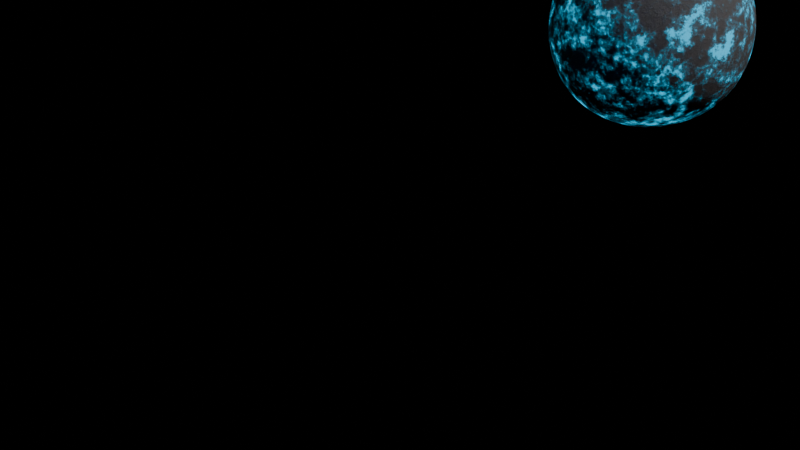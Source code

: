 # Source: asteroid-concept.blend  (saved by Blender 4.5.90; exported with 4.5.12 LTS)
import bpy
from mathutils import Matrix  # noqa: F401  (used for matrix-valued properties, if any)

bpy.ops.wm.read_factory_settings(use_empty=True)
scene = bpy.context.scene
scene.name = 'Scene'

# ---- collections
col_collection = bpy.data.collections.new('Collection'); scene.collection.children.link(col_collection)

# ---- materials (node trees are filled in below, after node groups)
mat_material_001 = bpy.data.materials.new('Material.001')
mat_material_005 = bpy.data.materials.new('Material.005')
mat_material_006 = bpy.data.materials.new('Material.006')
mat_material_007 = bpy.data.materials.new('Material.007')
mat_material_003 = bpy.data.materials.new('Material.003')
mat_material_002 = bpy.data.materials.new('Material.002')
mat_material_004 = bpy.data.materials.new('Material.004')

# ---- material node trees
mat_material_001.use_nodes = True; mat_material_001.node_tree.nodes.clear()
_N = mat_material_001.node_tree.nodes; _L = mat_material_001.node_tree.links
n0 = _N.new('ShaderNodeBsdfPrincipled'); n0.name = 'Principled BSDF'; n0.location = (639, 141)
n0.distribution = 'GGX'
n0.inputs[27].default_value = (0.0, 0.5551, 0.9065, 1.0)
n1 = _N.new('ShaderNodeOutputMaterial'); n1.name = 'Material Output'; n1.location = (976, 129)
n2 = _N.new('ShaderNodeTexNoise'); n2.name = 'Noise Texture'; n2.location = (-826, 149)
n2.inputs[2].default_value = 3.0
n2.inputs[3].default_value = 12.0
n2.inputs[4].default_value = 0.8
n3 = _N.new('ShaderNodeMapping'); n3.name = 'Mapping'; n3.location = (-1095, 180)
n4 = _N.new('ShaderNodeTexCoord'); n4.name = 'Texture Coordinate'; n4.location = (-1339, 111)
n5 = _N.new('ShaderNodeValToRGB'); n5.name = 'Color Ramp'; n5.location = (-526, 53)
n5.color_ramp.interpolation = 'EASE'
while len(n5.color_ramp.elements) > 1: n5.color_ramp.elements.remove(n5.color_ramp.elements[-1])
n5.color_ramp.elements[0].position = 0.4909; n5.color_ramp.elements[0].color = (0.0, 0.0, 0.0, 1.0)
_e = n5.color_ramp.elements.new(0.6091); _e.color = (1.0, 1.0, 1.0, 1.0)
n6 = _N.new('ShaderNodeMath'); n6.name = 'Math'; n6.location = (303, -34)
n6.operation = 'MULTIPLY'
n6.use_clamp = True
n6.inputs[1].default_value = 153.7
n7 = _N.new('ShaderNodeMath'); n7.name = 'Math.001'; n7.location = (-234, -5)
n7.operation = 'MINIMUM'
n7.inputs[1].default_value = 0.999
n8 = _N.new('ShaderNodeMath'); n8.name = 'Math.002'; n8.location = (29, -54)
n8.operation = 'LOGARITHM'
n8.inputs[0].default_value = 0.999
n9 = _N.new('ShaderNodeBump'); n9.name = 'Bump'; n9.location = (-303, -259)
n9.inputs[0].default_value = 0.4
n9.inputs[1].default_value = 0.4
_L.new(n4.outputs[3], n3.inputs[0])
_L.new(n3.outputs[0], n2.inputs[0])
_L.new(n2.outputs[0], n5.inputs[0])
_L.new(n8.outputs[0], n6.inputs[0])
_L.new(n6.outputs[0], n0.inputs[28])
_L.new(n5.outputs[0], n7.inputs[0])
_L.new(n7.outputs[0], n8.inputs[1])
_L.new(n2.outputs[0], n9.inputs[3])
_L.new(n9.outputs[0], n0.inputs[5])
_L.new(n0.outputs[0], n1.inputs[0])
n1.is_active_output = True
mat_material_005.use_nodes = True; mat_material_005.node_tree.nodes.clear()
_N = mat_material_005.node_tree.nodes; _L = mat_material_005.node_tree.links
n0 = _N.new('ShaderNodeBsdfPrincipled'); n0.name = 'Principled BSDF'; n0.location = (639, 141)
n0.distribution = 'GGX'
n0.inputs[27].default_value = (0.0, 0.9056, 0.2672, 1.0)
n1 = _N.new('ShaderNodeOutputMaterial'); n1.name = 'Material Output'; n1.location = (976, 129)
n2 = _N.new('ShaderNodeTexNoise'); n2.name = 'Noise Texture'; n2.location = (-826, 149)
n2.inputs[2].default_value = 3.0
n2.inputs[3].default_value = 12.0
n2.inputs[4].default_value = 0.8
n3 = _N.new('ShaderNodeMapping'); n3.name = 'Mapping'; n3.location = (-1095, 180)
n4 = _N.new('ShaderNodeTexCoord'); n4.name = 'Texture Coordinate'; n4.location = (-1339, 111)
n5 = _N.new('ShaderNodeValToRGB'); n5.name = 'Color Ramp'; n5.location = (-526, 53)
n5.color_ramp.interpolation = 'EASE'
while len(n5.color_ramp.elements) > 1: n5.color_ramp.elements.remove(n5.color_ramp.elements[-1])
n5.color_ramp.elements[0].position = 0.4909; n5.color_ramp.elements[0].color = (0.0, 0.0, 0.0, 1.0)
_e = n5.color_ramp.elements.new(0.6091); _e.color = (1.0, 1.0, 1.0, 1.0)
n6 = _N.new('ShaderNodeMath'); n6.name = 'Math'; n6.location = (303, -34)
n6.operation = 'MULTIPLY'
n6.use_clamp = True
n6.inputs[1].default_value = 153.7
n7 = _N.new('ShaderNodeMath'); n7.name = 'Math.001'; n7.location = (-234, -5)
n7.operation = 'MINIMUM'
n7.inputs[1].default_value = 0.999
n8 = _N.new('ShaderNodeMath'); n8.name = 'Math.002'; n8.location = (29, -54)
n8.operation = 'LOGARITHM'
n8.inputs[0].default_value = 0.999
n9 = _N.new('ShaderNodeBump'); n9.name = 'Bump'; n9.location = (-303, -259)
n9.inputs[0].default_value = 0.4
n9.inputs[1].default_value = 0.4
_L.new(n4.outputs[3], n3.inputs[0])
_L.new(n3.outputs[0], n2.inputs[0])
_L.new(n2.outputs[0], n5.inputs[0])
_L.new(n8.outputs[0], n6.inputs[0])
_L.new(n6.outputs[0], n0.inputs[28])
_L.new(n5.outputs[0], n7.inputs[0])
_L.new(n7.outputs[0], n8.inputs[1])
_L.new(n2.outputs[0], n9.inputs[3])
_L.new(n9.outputs[0], n0.inputs[5])
_L.new(n0.outputs[0], n1.inputs[0])
n1.is_active_output = True
mat_material_006.use_nodes = True; mat_material_006.node_tree.nodes.clear()
_N = mat_material_006.node_tree.nodes; _L = mat_material_006.node_tree.links
n0 = _N.new('ShaderNodeBsdfPrincipled'); n0.name = 'Principled BSDF'; n0.location = (639, 141)
n0.distribution = 'GGX'
n0.inputs[27].default_value = (0.0, 0.5551, 0.9065, 1.0)
n1 = _N.new('ShaderNodeOutputMaterial'); n1.name = 'Material Output'; n1.location = (976, 129)
n2 = _N.new('ShaderNodeTexNoise'); n2.name = 'Noise Texture'; n2.location = (-826, 149)
n2.inputs[2].default_value = 3.0
n2.inputs[3].default_value = 12.0
n2.inputs[4].default_value = 0.8
n3 = _N.new('ShaderNodeMapping'); n3.name = 'Mapping'; n3.location = (-1095, 180)
n4 = _N.new('ShaderNodeTexCoord'); n4.name = 'Texture Coordinate'; n4.location = (-1339, 111)
n5 = _N.new('ShaderNodeValToRGB'); n5.name = 'Color Ramp'; n5.location = (-526, 53)
n5.color_ramp.interpolation = 'EASE'
while len(n5.color_ramp.elements) > 1: n5.color_ramp.elements.remove(n5.color_ramp.elements[-1])
n5.color_ramp.elements[0].position = 0.4909; n5.color_ramp.elements[0].color = (0.0, 0.0, 0.0, 1.0)
_e = n5.color_ramp.elements.new(0.6091); _e.color = (1.0, 1.0, 1.0, 1.0)
n6 = _N.new('ShaderNodeMath'); n6.name = 'Math'; n6.location = (303, -34)
n6.operation = 'MULTIPLY'
n6.use_clamp = True
n6.inputs[1].default_value = 153.7
n7 = _N.new('ShaderNodeMath'); n7.name = 'Math.001'; n7.location = (-234, -5)
n7.operation = 'MINIMUM'
n7.inputs[1].default_value = 0.999
n8 = _N.new('ShaderNodeMath'); n8.name = 'Math.002'; n8.location = (29, -54)
n8.operation = 'LOGARITHM'
n8.inputs[0].default_value = 0.999
n9 = _N.new('ShaderNodeBump'); n9.name = 'Bump'; n9.location = (-303, -259)
n9.inputs[0].default_value = 0.4
n9.inputs[1].default_value = 0.4
_L.new(n4.outputs[3], n3.inputs[0])
_L.new(n3.outputs[0], n2.inputs[0])
_L.new(n2.outputs[0], n5.inputs[0])
_L.new(n8.outputs[0], n6.inputs[0])
_L.new(n6.outputs[0], n0.inputs[28])
_L.new(n5.outputs[0], n7.inputs[0])
_L.new(n7.outputs[0], n8.inputs[1])
_L.new(n2.outputs[0], n9.inputs[3])
_L.new(n9.outputs[0], n0.inputs[5])
_L.new(n0.outputs[0], n1.inputs[0])
n1.is_active_output = True
mat_material_007.use_nodes = True; mat_material_007.node_tree.nodes.clear()
_N = mat_material_007.node_tree.nodes; _L = mat_material_007.node_tree.links
n0 = _N.new('ShaderNodeBsdfPrincipled'); n0.name = 'Principled BSDF'; n0.location = (639, 141)
n0.distribution = 'GGX'
n0.inputs[27].default_value = (0.0, 0.5551, 0.9065, 1.0)
n1 = _N.new('ShaderNodeOutputMaterial'); n1.name = 'Material Output'; n1.location = (976, 129)
n2 = _N.new('ShaderNodeTexNoise'); n2.name = 'Noise Texture'; n2.location = (-826, 149)
n2.inputs[2].default_value = 3.0
n2.inputs[3].default_value = 12.0
n2.inputs[4].default_value = 0.8
n3 = _N.new('ShaderNodeMapping'); n3.name = 'Mapping'; n3.location = (-1095, 180)
n4 = _N.new('ShaderNodeTexCoord'); n4.name = 'Texture Coordinate'; n4.location = (-1339, 111)
n5 = _N.new('ShaderNodeValToRGB'); n5.name = 'Color Ramp'; n5.location = (-526, 53)
n5.color_ramp.interpolation = 'EASE'
while len(n5.color_ramp.elements) > 1: n5.color_ramp.elements.remove(n5.color_ramp.elements[-1])
n5.color_ramp.elements[0].position = 0.4909; n5.color_ramp.elements[0].color = (0.0, 0.0, 0.0, 1.0)
_e = n5.color_ramp.elements.new(0.6091); _e.color = (1.0, 1.0, 1.0, 1.0)
n6 = _N.new('ShaderNodeMath'); n6.name = 'Math'; n6.location = (303, -34)
n6.operation = 'MULTIPLY'
n6.use_clamp = True
n6.inputs[1].default_value = 153.7
n7 = _N.new('ShaderNodeMath'); n7.name = 'Math.001'; n7.location = (-234, -5)
n7.operation = 'MINIMUM'
n7.inputs[1].default_value = 0.999
n8 = _N.new('ShaderNodeMath'); n8.name = 'Math.002'; n8.location = (29, -54)
n8.operation = 'LOGARITHM'
n8.inputs[0].default_value = 0.999
n9 = _N.new('ShaderNodeBump'); n9.name = 'Bump'; n9.location = (-303, -259)
n9.inputs[0].default_value = 0.4
n9.inputs[1].default_value = 0.4
_L.new(n4.outputs[3], n3.inputs[0])
_L.new(n3.outputs[0], n2.inputs[0])
_L.new(n2.outputs[0], n5.inputs[0])
_L.new(n8.outputs[0], n6.inputs[0])
_L.new(n6.outputs[0], n0.inputs[28])
_L.new(n5.outputs[0], n7.inputs[0])
_L.new(n7.outputs[0], n8.inputs[1])
_L.new(n2.outputs[0], n9.inputs[3])
_L.new(n9.outputs[0], n0.inputs[5])
_L.new(n0.outputs[0], n1.inputs[0])
n1.is_active_output = True
mat_material_003.use_nodes = True; mat_material_003.node_tree.nodes.clear()
_N = mat_material_003.node_tree.nodes; _L = mat_material_003.node_tree.links
n0 = _N.new('ShaderNodeBsdfPrincipled'); n0.name = 'Principled BSDF'; n0.location = (639, 141)
n0.distribution = 'GGX'
n0.inputs[27].default_value = (0.9049, 0.0, 0.6007, 1.0)
n1 = _N.new('ShaderNodeOutputMaterial'); n1.name = 'Material Output'; n1.location = (976, 129)
n2 = _N.new('ShaderNodeTexNoise'); n2.name = 'Noise Texture'; n2.location = (-826, 149)
n2.inputs[2].default_value = 3.0
n2.inputs[3].default_value = 12.0
n2.inputs[4].default_value = 0.8
n3 = _N.new('ShaderNodeMapping'); n3.name = 'Mapping'; n3.location = (-1095, 180)
n4 = _N.new('ShaderNodeTexCoord'); n4.name = 'Texture Coordinate'; n4.location = (-1339, 111)
n5 = _N.new('ShaderNodeValToRGB'); n5.name = 'Color Ramp'; n5.location = (-526, 53)
n5.color_ramp.interpolation = 'EASE'
while len(n5.color_ramp.elements) > 1: n5.color_ramp.elements.remove(n5.color_ramp.elements[-1])
n5.color_ramp.elements[0].position = 0.4909; n5.color_ramp.elements[0].color = (0.0, 0.0, 0.0, 1.0)
_e = n5.color_ramp.elements.new(0.6091); _e.color = (1.0, 1.0, 1.0, 1.0)
n6 = _N.new('ShaderNodeMath'); n6.name = 'Math'; n6.location = (303, -34)
n6.operation = 'MULTIPLY'
n6.use_clamp = True
n6.inputs[1].default_value = 153.7
n7 = _N.new('ShaderNodeMath'); n7.name = 'Math.001'; n7.location = (-234, -5)
n7.operation = 'MINIMUM'
n7.inputs[1].default_value = 0.999
n8 = _N.new('ShaderNodeMath'); n8.name = 'Math.002'; n8.location = (29, -54)
n8.operation = 'LOGARITHM'
n8.inputs[0].default_value = 0.999
n9 = _N.new('ShaderNodeBump'); n9.name = 'Bump'; n9.location = (-303, -259)
n9.inputs[0].default_value = 0.4
n9.inputs[1].default_value = 0.4
_L.new(n4.outputs[3], n3.inputs[0])
_L.new(n3.outputs[0], n2.inputs[0])
_L.new(n2.outputs[0], n5.inputs[0])
_L.new(n8.outputs[0], n6.inputs[0])
_L.new(n6.outputs[0], n0.inputs[28])
_L.new(n5.outputs[0], n7.inputs[0])
_L.new(n7.outputs[0], n8.inputs[1])
_L.new(n2.outputs[0], n9.inputs[3])
_L.new(n9.outputs[0], n0.inputs[5])
_L.new(n0.outputs[0], n1.inputs[0])
n1.is_active_output = True
mat_material_002.use_nodes = True; mat_material_002.node_tree.nodes.clear()
_N = mat_material_002.node_tree.nodes; _L = mat_material_002.node_tree.links
n0 = _N.new('ShaderNodeBsdfPrincipled'); n0.name = 'Principled BSDF'; n0.location = (639, 141)
n0.distribution = 'GGX'
n0.inputs[27].default_value = (0.0, 0.06708, 0.9045, 1.0)
n1 = _N.new('ShaderNodeOutputMaterial'); n1.name = 'Material Output'; n1.location = (976, 129)
n2 = _N.new('ShaderNodeTexNoise'); n2.name = 'Noise Texture'; n2.location = (-826, 149)
n2.inputs[2].default_value = 3.0
n2.inputs[3].default_value = 12.0
n2.inputs[4].default_value = 0.8
n3 = _N.new('ShaderNodeMapping'); n3.name = 'Mapping'; n3.location = (-1095, 180)
n4 = _N.new('ShaderNodeTexCoord'); n4.name = 'Texture Coordinate'; n4.location = (-1339, 111)
n5 = _N.new('ShaderNodeValToRGB'); n5.name = 'Color Ramp'; n5.location = (-526, 53)
n5.color_ramp.interpolation = 'EASE'
while len(n5.color_ramp.elements) > 1: n5.color_ramp.elements.remove(n5.color_ramp.elements[-1])
n5.color_ramp.elements[0].position = 0.4909; n5.color_ramp.elements[0].color = (0.0, 0.0, 0.0, 1.0)
_e = n5.color_ramp.elements.new(0.6091); _e.color = (1.0, 1.0, 1.0, 1.0)
n6 = _N.new('ShaderNodeMath'); n6.name = 'Math'; n6.location = (303, -34)
n6.operation = 'MULTIPLY'
n6.use_clamp = True
n6.inputs[1].default_value = 153.7
n7 = _N.new('ShaderNodeMath'); n7.name = 'Math.001'; n7.location = (-234, -5)
n7.operation = 'MINIMUM'
n7.inputs[1].default_value = 0.999
n8 = _N.new('ShaderNodeMath'); n8.name = 'Math.002'; n8.location = (29, -54)
n8.operation = 'LOGARITHM'
n8.inputs[0].default_value = 0.999
n9 = _N.new('ShaderNodeBump'); n9.name = 'Bump'; n9.location = (-303, -259)
n9.inputs[0].default_value = 0.4
n9.inputs[1].default_value = 0.4
_L.new(n4.outputs[3], n3.inputs[0])
_L.new(n3.outputs[0], n2.inputs[0])
_L.new(n2.outputs[0], n5.inputs[0])
_L.new(n8.outputs[0], n6.inputs[0])
_L.new(n6.outputs[0], n0.inputs[28])
_L.new(n5.outputs[0], n7.inputs[0])
_L.new(n7.outputs[0], n8.inputs[1])
_L.new(n2.outputs[0], n9.inputs[3])
_L.new(n9.outputs[0], n0.inputs[5])
_L.new(n0.outputs[0], n1.inputs[0])
n1.is_active_output = True
mat_material_004.use_nodes = True; mat_material_004.node_tree.nodes.clear()
_N = mat_material_004.node_tree.nodes; _L = mat_material_004.node_tree.links
n0 = _N.new('ShaderNodeBsdfPrincipled'); n0.name = 'Principled BSDF'; n0.location = (639, 141)
n0.distribution = 'GGX'
n0.inputs[27].default_value = (0.9051, 0.001768, 0.0, 1.0)
n1 = _N.new('ShaderNodeOutputMaterial'); n1.name = 'Material Output'; n1.location = (976, 129)
n2 = _N.new('ShaderNodeTexNoise'); n2.name = 'Noise Texture'; n2.location = (-826, 149)
n2.inputs[2].default_value = 3.0
n2.inputs[3].default_value = 12.0
n2.inputs[4].default_value = 0.8
n3 = _N.new('ShaderNodeMapping'); n3.name = 'Mapping'; n3.location = (-1095, 180)
n4 = _N.new('ShaderNodeTexCoord'); n4.name = 'Texture Coordinate'; n4.location = (-1339, 111)
n5 = _N.new('ShaderNodeValToRGB'); n5.name = 'Color Ramp'; n5.location = (-526, 53)
n5.color_ramp.interpolation = 'EASE'
while len(n5.color_ramp.elements) > 1: n5.color_ramp.elements.remove(n5.color_ramp.elements[-1])
n5.color_ramp.elements[0].position = 0.4909; n5.color_ramp.elements[0].color = (0.0, 0.0, 0.0, 1.0)
_e = n5.color_ramp.elements.new(0.6091); _e.color = (1.0, 1.0, 1.0, 1.0)
n6 = _N.new('ShaderNodeMath'); n6.name = 'Math'; n6.location = (303, -34)
n6.operation = 'MULTIPLY'
n6.use_clamp = True
n6.inputs[1].default_value = 153.7
n7 = _N.new('ShaderNodeMath'); n7.name = 'Math.001'; n7.location = (-234, -5)
n7.operation = 'MINIMUM'
n7.inputs[1].default_value = 0.999
n8 = _N.new('ShaderNodeMath'); n8.name = 'Math.002'; n8.location = (29, -54)
n8.operation = 'LOGARITHM'
n8.inputs[0].default_value = 0.999
n9 = _N.new('ShaderNodeBump'); n9.name = 'Bump'; n9.location = (-303, -259)
n9.inputs[0].default_value = 0.4
n9.inputs[1].default_value = 0.4
_L.new(n4.outputs[3], n3.inputs[0])
_L.new(n3.outputs[0], n2.inputs[0])
_L.new(n2.outputs[0], n5.inputs[0])
_L.new(n8.outputs[0], n6.inputs[0])
_L.new(n6.outputs[0], n0.inputs[28])
_L.new(n5.outputs[0], n7.inputs[0])
_L.new(n7.outputs[0], n8.inputs[1])
_L.new(n2.outputs[0], n9.inputs[3])
_L.new(n9.outputs[0], n0.inputs[5])
_L.new(n0.outputs[0], n1.inputs[0])
n1.is_active_output = True

# ---- world
world_world = bpy.data.worlds.new('World'); scene.world = world_world
world_world.use_nodes = True; world_world.node_tree.nodes.clear()
_N = world_world.node_tree.nodes; _L = world_world.node_tree.links
n0 = _N.new('ShaderNodeOutputWorld'); n0.name = 'World Output'; n0.location = (200, 100)
n1 = _N.new('ShaderNodeBackground'); n1.name = 'Background'; n1.location = (-200, 100)
n1.inputs[0].default_value = (0.008344, 0.008344, 0.008344, 1.0)
n1.inputs[1].default_value = 0.0
_L.new(n1.outputs[0], n0.inputs[0])
n0.is_active_output = True
world_world.color = (0.05088, 0.05088, 0.05088)
world_world.sun_shadow_jitter_overblur = 0.0

# ---- cameras
cam_camera = bpy.data.cameras.new('Camera')
cam_camera.clip_end = 100.0
cam_camera.ortho_scale = 7.314

# ---- lights
light_light = bpy.data.lights.new('Light', 'SUN')
light_light.angle = 0.1993
light_light.energy = 0.4
light_light.shadow_soft_size = 0.1
light_light.shadow_cascade_max_distance = 1000.0

# ---- meshes
me_cube = bpy.data.meshes.new('Cube')
me_cube.from_pydata([(1.0, 1.0, 1.0), (1.0, 1.0, -1.0), (1.0, -1.0, 1.0), (1.0, -1.0, -1.0), (-1.0, 1.0, 1.0), (-1.0, 1.0, -1.0), (-1.0, -1.0, 1.0), (-1.0, -1.0, -1.0)], [], [(0, 4, 6, 2), (3, 2, 6, 7), (7, 6, 4, 5), (5, 1, 3, 7), (1, 0, 2, 3), (5, 4, 0, 1)])
me_cube.polygons.foreach_set('use_smooth', [True] * 6)
_uv = me_cube.uv_layers.new(name='UVMap')
_uv.uv.foreach_set('vector', [0.625, 0.5, 0.875, 0.5, 0.875, 0.75, 0.625, 0.75, 0.375, 0.75, 0.625, 0.75, 0.625, 1.0, 0.375, 1.0, 0.375, 0.0, 0.625, 0.0, 0.625, 0.25, 0.375, 0.25, 0.125, 0.5, 0.375, 0.5, 0.375, 0.75, 0.125, 0.75, 0.375, 0.5, 0.625, 0.5, 0.625, 0.75, 0.375, 0.75, 0.375, 0.25, 0.625, 0.25, 0.625, 0.5, 0.375, 0.5])
me_cube.materials.append(mat_material_001)
me_cube.use_mirror_vertex_groups = False
me_cube.update()
me_cube_001 = bpy.data.meshes.new('Cube.001')
me_cube_001.from_pydata([(1.0, 1.0, 1.0), (1.0, 1.0, -1.0), (1.0, -1.0, 1.0), (1.0, -1.0, -1.0), (-1.0, 1.0, 1.0), (-1.0, 1.0, -1.0), (-1.0, -1.0, 1.0), (-1.0, -1.0, -1.0)], [], [(0, 4, 6, 2), (3, 2, 6, 7), (7, 6, 4, 5), (5, 1, 3, 7), (1, 0, 2, 3), (5, 4, 0, 1)])
me_cube_001.polygons.foreach_set('use_smooth', [True] * 6)
_uv = me_cube_001.uv_layers.new(name='UVMap')
_uv.uv.foreach_set('vector', [0.625, 0.5, 0.875, 0.5, 0.875, 0.75, 0.625, 0.75, 0.375, 0.75, 0.625, 0.75, 0.625, 1.0, 0.375, 1.0, 0.375, 0.0, 0.625, 0.0, 0.625, 0.25, 0.375, 0.25, 0.125, 0.5, 0.375, 0.5, 0.375, 0.75, 0.125, 0.75, 0.375, 0.5, 0.625, 0.5, 0.625, 0.75, 0.375, 0.75, 0.375, 0.25, 0.625, 0.25, 0.625, 0.5, 0.375, 0.5])
me_cube_001.materials.append(mat_material_005)
me_cube_001.use_mirror_vertex_groups = False
me_cube_001.update()
me_cube_002 = bpy.data.meshes.new('Cube.002')
me_cube_002.from_pydata([(1.0, 1.0, 1.0), (1.0, 1.0, -1.0), (1.0, -1.0, 1.0), (1.0, -1.0, -1.0), (-1.0, 1.0, 1.0), (-1.0, 1.0, -1.0), (-1.0, -1.0, 1.0), (-1.0, -1.0, -1.0)], [], [(0, 4, 6, 2), (3, 2, 6, 7), (7, 6, 4, 5), (5, 1, 3, 7), (1, 0, 2, 3), (5, 4, 0, 1)])
me_cube_002.polygons.foreach_set('use_smooth', [True] * 6)
_uv = me_cube_002.uv_layers.new(name='UVMap')
_uv.uv.foreach_set('vector', [0.625, 0.5, 0.875, 0.5, 0.875, 0.75, 0.625, 0.75, 0.375, 0.75, 0.625, 0.75, 0.625, 1.0, 0.375, 1.0, 0.375, 0.0, 0.625, 0.0, 0.625, 0.25, 0.375, 0.25, 0.125, 0.5, 0.375, 0.5, 0.375, 0.75, 0.125, 0.75, 0.375, 0.5, 0.625, 0.5, 0.625, 0.75, 0.375, 0.75, 0.375, 0.25, 0.625, 0.25, 0.625, 0.5, 0.375, 0.5])
me_cube_002.materials.append(mat_material_006)
me_cube_002.use_mirror_vertex_groups = False
me_cube_002.update()
me_cube_003 = bpy.data.meshes.new('Cube.003')
me_cube_003.from_pydata([(1.0, 1.0, 1.0), (1.0, 1.0, -1.0), (1.0, -1.0, 1.0), (1.0, -1.0, -1.0), (-1.0, 1.0, 1.0), (-1.0, 1.0, -1.0), (-1.0, -1.0, 1.0), (-1.0, -1.0, -1.0)], [], [(0, 4, 6, 2), (3, 2, 6, 7), (7, 6, 4, 5), (5, 1, 3, 7), (1, 0, 2, 3), (5, 4, 0, 1)])
me_cube_003.polygons.foreach_set('use_smooth', [True] * 6)
_uv = me_cube_003.uv_layers.new(name='UVMap')
_uv.uv.foreach_set('vector', [0.625, 0.5, 0.875, 0.5, 0.875, 0.75, 0.625, 0.75, 0.375, 0.75, 0.625, 0.75, 0.625, 1.0, 0.375, 1.0, 0.375, 0.0, 0.625, 0.0, 0.625, 0.25, 0.375, 0.25, 0.125, 0.5, 0.375, 0.5, 0.375, 0.75, 0.125, 0.75, 0.375, 0.5, 0.625, 0.5, 0.625, 0.75, 0.375, 0.75, 0.375, 0.25, 0.625, 0.25, 0.625, 0.5, 0.375, 0.5])
me_cube_003.materials.append(mat_material_007)
me_cube_003.use_mirror_vertex_groups = False
me_cube_003.update()
me_cube_004 = bpy.data.meshes.new('Cube.004')
me_cube_004.from_pydata([(1.0, 1.0, 1.0), (1.0, 1.0, -1.0), (1.0, -1.0, 1.0), (1.0, -1.0, -1.0), (-1.0, 1.0, 1.0), (-1.0, 1.0, -1.0), (-1.0, -1.0, 1.0), (-1.0, -1.0, -1.0)], [], [(0, 4, 6, 2), (3, 2, 6, 7), (7, 6, 4, 5), (5, 1, 3, 7), (1, 0, 2, 3), (5, 4, 0, 1)])
me_cube_004.polygons.foreach_set('use_smooth', [True] * 6)
_uv = me_cube_004.uv_layers.new(name='UVMap')
_uv.uv.foreach_set('vector', [0.625, 0.5, 0.875, 0.5, 0.875, 0.75, 0.625, 0.75, 0.375, 0.75, 0.625, 0.75, 0.625, 1.0, 0.375, 1.0, 0.375, 0.0, 0.625, 0.0, 0.625, 0.25, 0.375, 0.25, 0.125, 0.5, 0.375, 0.5, 0.375, 0.75, 0.125, 0.75, 0.375, 0.5, 0.625, 0.5, 0.625, 0.75, 0.375, 0.75, 0.375, 0.25, 0.625, 0.25, 0.625, 0.5, 0.375, 0.5])
me_cube_004.materials.append(mat_material_003)
me_cube_004.use_mirror_vertex_groups = False
me_cube_004.update()
me_cube_005 = bpy.data.meshes.new('Cube.005')
me_cube_005.from_pydata([(1.0, 1.0, 1.0), (1.0, 1.0, -1.0), (1.0, -1.0, 1.0), (1.0, -1.0, -1.0), (-1.0, 1.0, 1.0), (-1.0, 1.0, -1.0), (-1.0, -1.0, 1.0), (-1.0, -1.0, -1.0)], [], [(0, 4, 6, 2), (3, 2, 6, 7), (7, 6, 4, 5), (5, 1, 3, 7), (1, 0, 2, 3), (5, 4, 0, 1)])
me_cube_005.polygons.foreach_set('use_smooth', [True] * 6)
_uv = me_cube_005.uv_layers.new(name='UVMap')
_uv.uv.foreach_set('vector', [0.625, 0.5, 0.875, 0.5, 0.875, 0.75, 0.625, 0.75, 0.375, 0.75, 0.625, 0.75, 0.625, 1.0, 0.375, 1.0, 0.375, 0.0, 0.625, 0.0, 0.625, 0.25, 0.375, 0.25, 0.125, 0.5, 0.375, 0.5, 0.375, 0.75, 0.125, 0.75, 0.375, 0.5, 0.625, 0.5, 0.625, 0.75, 0.375, 0.75, 0.375, 0.25, 0.625, 0.25, 0.625, 0.5, 0.375, 0.5])
me_cube_005.materials.append(mat_material_002)
me_cube_005.use_mirror_vertex_groups = False
me_cube_005.update()
me_cube_006 = bpy.data.meshes.new('Cube.006')
me_cube_006.from_pydata([(1.0, 1.0, 1.0), (1.0, 1.0, -1.0), (1.0, -1.0, 1.0), (1.0, -1.0, -1.0), (-1.0, 1.0, 1.0), (-1.0, 1.0, -1.0), (-1.0, -1.0, 1.0), (-1.0, -1.0, -1.0)], [], [(0, 4, 6, 2), (3, 2, 6, 7), (7, 6, 4, 5), (5, 1, 3, 7), (1, 0, 2, 3), (5, 4, 0, 1)])
me_cube_006.polygons.foreach_set('use_smooth', [True] * 6)
_uv = me_cube_006.uv_layers.new(name='UVMap')
_uv.uv.foreach_set('vector', [0.625, 0.5, 0.875, 0.5, 0.875, 0.75, 0.625, 0.75, 0.375, 0.75, 0.625, 0.75, 0.625, 1.0, 0.375, 1.0, 0.375, 0.0, 0.625, 0.0, 0.625, 0.25, 0.375, 0.25, 0.125, 0.5, 0.375, 0.5, 0.375, 0.75, 0.125, 0.75, 0.375, 0.5, 0.625, 0.5, 0.625, 0.75, 0.375, 0.75, 0.375, 0.25, 0.625, 0.25, 0.625, 0.5, 0.375, 0.5])
me_cube_006.materials.append(mat_material_004)
me_cube_006.use_mirror_vertex_groups = False
me_cube_006.update()

# ---- objects
ob_cube = bpy.data.objects.new('Cube', me_cube)
ob_light = bpy.data.objects.new('Light', light_light)
ob_camera = bpy.data.objects.new('Camera', cam_camera)
ob_cube_001 = bpy.data.objects.new('Cube.001', me_cube_001)
ob_cube_002 = bpy.data.objects.new('Cube.002', me_cube_002)
ob_cube_003 = bpy.data.objects.new('Cube.003', me_cube_003)
ob_cube_004 = bpy.data.objects.new('Cube.004', me_cube_004)
ob_cube_005 = bpy.data.objects.new('Cube.005', me_cube_005)
ob_cube_006 = bpy.data.objects.new('Cube.006', me_cube_006)

# ---- transforms, parenting, visibility, modifiers, constraints
ob_cube.location = (-6.095, -3.932, 1.804)
ob_cube.rotation_euler = (-0.745, 0.5488, -0.4166)
ob_cube.lock_rotations_4d = False
ob_cube.empty_display_type = 'ARROWS'
ob_cube.lineart.crease_threshold = 0.0
_m = ob_cube.modifiers.new('Subdivision', 'SUBSURF')
_m.levels = 7
_m.render_levels = 7
_m.show_only_control_edges = False
_m.use_limit_surface = False
_m.open_advanced_panel = True
_m = ob_cube.modifiers.new('Displace', 'DISPLACE')
_m.strength = 0.75
ob_light.location = (41.65, 7.201, 40.58)
ob_light.rotation_euler = (0.6503, 0.05522, 1.866)
ob_light.lock_rotations_4d = False
ob_light.empty_display_type = 'ARROWS'
ob_light.color = (0.0, 0.0, 0.0, 0.0)
ob_light.lineart.crease_threshold = 0.0
ob_camera.location = (7.359, -6.926, 5.518)
ob_camera.rotation_euler = (1.109, 0.0, 0.8149)
ob_camera.lock_rotations_4d = False
ob_camera.empty_display_type = 'ARROWS'
ob_camera.color = (0.0, 0.0, 0.0, 0.0)
ob_camera.display_type = 'WIRE'
ob_camera.lineart.crease_threshold = 0.0
ob_cube_001.location = (-13.97, 3.607, 4.007)
ob_cube_001.rotation_euler = (-0.4747, -0.0543, 0.2473)
ob_cube_001.scale = (1.66, 1.66, 1.66)
ob_cube_001.lock_rotations_4d = False
ob_cube_001.empty_display_type = 'ARROWS'
ob_cube_001.lineart.crease_threshold = 0.0
_m = ob_cube_001.modifiers.new('Subdivision', 'SUBSURF')
_m.levels = 7
_m.render_levels = 7
_m.show_only_control_edges = False
_m.use_limit_surface = False
_m = ob_cube_001.modifiers.new('Displace', 'DISPLACE')
_m.strength = 0.75
ob_cube_002.location = (-8.465, -13.92, 4.266)
ob_cube_002.lock_rotations_4d = False
ob_cube_002.empty_display_type = 'ARROWS'
ob_cube_002.lineart.crease_threshold = 0.0
_m = ob_cube_002.modifiers.new('Subdivision', 'SUBSURF')
_m.levels = 7
_m.render_levels = 7
_m.show_only_control_edges = False
_m.use_limit_surface = False
_m = ob_cube_002.modifiers.new('Displace', 'DISPLACE')
_m.strength = 0.75
ob_cube_003.location = (-2.247, 7.498, 0.5659)
ob_cube_003.rotation_euler = (-0.2168, 0.178, -4.561)
ob_cube_003.scale = (1.281, 1.281, 1.281)
ob_cube_003.lock_rotations_4d = False
ob_cube_003.empty_display_type = 'ARROWS'
ob_cube_003.lineart.crease_threshold = 0.0
_m = ob_cube_003.modifiers.new('Subdivision', 'SUBSURF')
_m.levels = 7
_m.render_levels = 7
_m.show_only_control_edges = False
_m.use_limit_surface = False
_m = ob_cube_003.modifiers.new('Displace', 'DISPLACE')
_m.strength = 0.75
ob_cube_004.location = (14.0, -5.024, 3.716)
ob_cube_004.rotation_euler = (6.072, 0.2008, -0.5778)
ob_cube_004.scale = (1.493, 1.493, 1.493)
ob_cube_004.lock_rotations_4d = False
ob_cube_004.empty_display_type = 'ARROWS'
ob_cube_004.lineart.crease_threshold = 0.0
_m = ob_cube_004.modifiers.new('Subdivision', 'SUBSURF')
_m.levels = 7
_m.render_levels = 7
_m.show_only_control_edges = False
_m.use_limit_surface = False
_m = ob_cube_004.modifiers.new('Displace', 'DISPLACE')
_m.strength = 0.75
ob_cube_005.location = (0.0, 0.0, 9.296)
ob_cube_005.scale = (2.389, 2.389, 2.389)
ob_cube_005.lock_rotations_4d = False
ob_cube_005.empty_display_type = 'ARROWS'
ob_cube_005.lineart.crease_threshold = 0.0
_m = ob_cube_005.modifiers.new('Subdivision', 'SUBSURF')
_m.levels = 7
_m.render_levels = 7
_m.show_only_control_edges = False
_m.use_limit_surface = False
_m = ob_cube_005.modifiers.new('Displace', 'DISPLACE')
_m.strength = 0.75
ob_cube_006.location = (7.708, 12.11, 5.552)
ob_cube_006.rotation_euler = (0.8095, 0.6943, -4.315)
ob_cube_006.scale = (1.638, 1.638, 1.638)
ob_cube_006.lock_rotations_4d = False
ob_cube_006.empty_display_type = 'ARROWS'
ob_cube_006.lineart.crease_threshold = 0.0
_m = ob_cube_006.modifiers.new('Subdivision', 'SUBSURF')
_m.levels = 7
_m.render_levels = 7
_m.show_only_control_edges = False
_m.use_limit_surface = False
_m = ob_cube_006.modifiers.new('Displace', 'DISPLACE')
_m.strength = 0.75

# ---- collection membership
col_collection.objects.link(ob_cube)
col_collection.objects.link(ob_light)
col_collection.objects.link(ob_camera)
col_collection.objects.link(ob_cube_001)
col_collection.objects.link(ob_cube_002)
col_collection.objects.link(ob_cube_003)
col_collection.objects.link(ob_cube_004)
col_collection.objects.link(ob_cube_005)
col_collection.objects.link(ob_cube_006)

# ---- scene / render settings (as saved in the file)
scene.camera = ob_camera
scene.frame_start = 1; scene.frame_end = 250; scene.frame_set(1)
scene.render.engine = 'BLENDER_EEVEE_NEXT'
bpy.context.view_layer.update()
